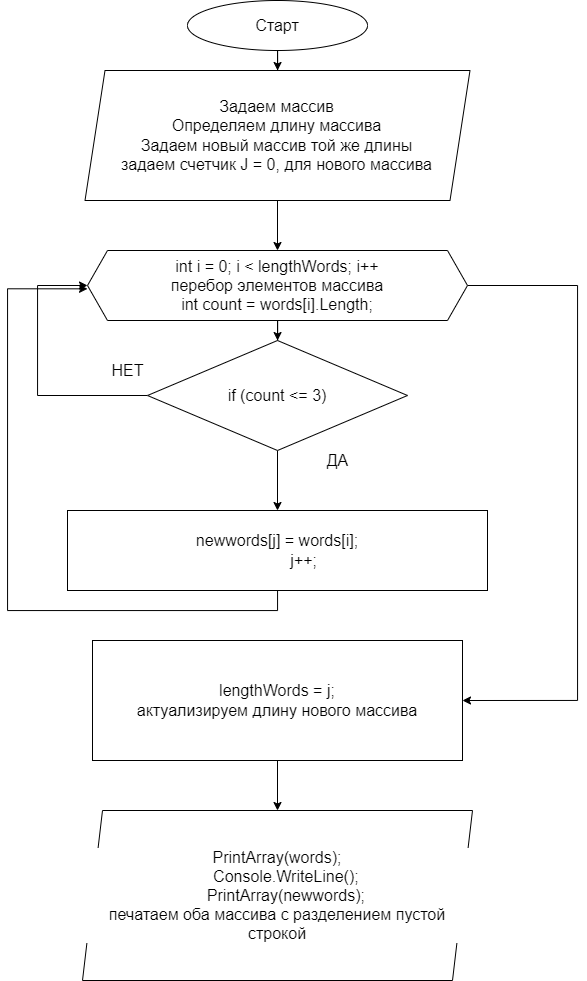

The diagram above was exported from draw.io. Its source (the exported page's mxGraphModel, read from the mxfile embedded in the PNG):
<mxGraphModel dx="1021" dy="529" grid="1" gridSize="10" guides="1" tooltips="1" connect="1" arrows="1" fold="1" page="1" pageScale="1" pageWidth="827" pageHeight="1169" math="0" shadow="0">
  <root>
    <mxCell id="0" />
    <mxCell id="1" parent="0" />
    <mxCell id="m0xoJtk2_GfxS09aTS2v-3" value="" style="edgeStyle=orthogonalEdgeStyle;rounded=0;orthogonalLoop=1;jettySize=auto;html=1;fontSize=16;" edge="1" parent="1" source="m0xoJtk2_GfxS09aTS2v-1" target="m0xoJtk2_GfxS09aTS2v-2">
      <mxGeometry relative="1" as="geometry" />
    </mxCell>
    <mxCell id="m0xoJtk2_GfxS09aTS2v-1" value="&lt;font style=&quot;font-size: 16px;&quot;&gt;Старт&lt;/font&gt;" style="ellipse;whiteSpace=wrap;html=1;" vertex="1" parent="1">
      <mxGeometry x="330" y="20" width="180" height="50" as="geometry" />
    </mxCell>
    <mxCell id="m0xoJtk2_GfxS09aTS2v-7" value="" style="edgeStyle=orthogonalEdgeStyle;rounded=0;orthogonalLoop=1;jettySize=auto;html=1;fontSize=16;" edge="1" parent="1" source="m0xoJtk2_GfxS09aTS2v-2" target="m0xoJtk2_GfxS09aTS2v-6">
      <mxGeometry relative="1" as="geometry" />
    </mxCell>
    <mxCell id="m0xoJtk2_GfxS09aTS2v-2" value="&lt;font style=&quot;font-size: 16px;&quot;&gt;Задаем массив&lt;br&gt;Определяем длину массива&lt;br&gt;Задаем новый массив той же длины&lt;br&gt;задаем счетчик J = 0, для нового массива&lt;/font&gt;" style="shape=parallelogram;perimeter=parallelogramPerimeter;whiteSpace=wrap;html=1;fixedSize=1;" vertex="1" parent="1">
      <mxGeometry x="227.5" y="90" width="385" height="130" as="geometry" />
    </mxCell>
    <mxCell id="m0xoJtk2_GfxS09aTS2v-9" value="" style="edgeStyle=orthogonalEdgeStyle;rounded=0;orthogonalLoop=1;jettySize=auto;html=1;fontSize=16;" edge="1" parent="1" source="m0xoJtk2_GfxS09aTS2v-6" target="m0xoJtk2_GfxS09aTS2v-8">
      <mxGeometry relative="1" as="geometry" />
    </mxCell>
    <mxCell id="m0xoJtk2_GfxS09aTS2v-18" style="edgeStyle=orthogonalEdgeStyle;rounded=0;orthogonalLoop=1;jettySize=auto;html=1;entryX=1;entryY=0.5;entryDx=0;entryDy=0;fontSize=16;" edge="1" parent="1" source="m0xoJtk2_GfxS09aTS2v-6" target="m0xoJtk2_GfxS09aTS2v-17">
      <mxGeometry relative="1" as="geometry">
        <Array as="points">
          <mxPoint x="720" y="305" />
          <mxPoint x="720" y="720" />
        </Array>
      </mxGeometry>
    </mxCell>
    <mxCell id="m0xoJtk2_GfxS09aTS2v-6" value="&lt;font style=&quot;font-size: 16px;&quot;&gt;int i = 0; i &amp;lt; lengthWords; i++&lt;br&gt;перебор элементов массива&lt;br&gt;int count = words[i].Length;&lt;/font&gt;" style="shape=hexagon;perimeter=hexagonPerimeter2;whiteSpace=wrap;html=1;fixedSize=1;" vertex="1" parent="1">
      <mxGeometry x="230" y="270" width="380" height="70" as="geometry" />
    </mxCell>
    <mxCell id="m0xoJtk2_GfxS09aTS2v-11" value="" style="edgeStyle=orthogonalEdgeStyle;rounded=0;orthogonalLoop=1;jettySize=auto;html=1;fontSize=16;" edge="1" parent="1" source="m0xoJtk2_GfxS09aTS2v-8" target="m0xoJtk2_GfxS09aTS2v-10">
      <mxGeometry relative="1" as="geometry" />
    </mxCell>
    <mxCell id="m0xoJtk2_GfxS09aTS2v-14" style="edgeStyle=orthogonalEdgeStyle;rounded=0;orthogonalLoop=1;jettySize=auto;html=1;exitX=0;exitY=0.5;exitDx=0;exitDy=0;entryX=0;entryY=0.5;entryDx=0;entryDy=0;fontSize=16;" edge="1" parent="1" source="m0xoJtk2_GfxS09aTS2v-8" target="m0xoJtk2_GfxS09aTS2v-6">
      <mxGeometry relative="1" as="geometry">
        <Array as="points">
          <mxPoint x="180" y="415" />
          <mxPoint x="180" y="305" />
        </Array>
      </mxGeometry>
    </mxCell>
    <mxCell id="m0xoJtk2_GfxS09aTS2v-8" value="&lt;font style=&quot;font-size: 16px;&quot;&gt;if (count &amp;lt;= 3)&lt;/font&gt;" style="rhombus;whiteSpace=wrap;html=1;" vertex="1" parent="1">
      <mxGeometry x="290" y="360" width="260" height="110" as="geometry" />
    </mxCell>
    <mxCell id="m0xoJtk2_GfxS09aTS2v-16" style="edgeStyle=orthogonalEdgeStyle;rounded=0;orthogonalLoop=1;jettySize=auto;html=1;fontSize=16;" edge="1" parent="1" source="m0xoJtk2_GfxS09aTS2v-10">
      <mxGeometry relative="1" as="geometry">
        <mxPoint x="230" y="308.3333333333333" as="targetPoint" />
        <Array as="points">
          <mxPoint x="420" y="630" />
          <mxPoint x="150" y="630" />
          <mxPoint x="150" y="308" />
        </Array>
      </mxGeometry>
    </mxCell>
    <mxCell id="m0xoJtk2_GfxS09aTS2v-10" value="&lt;div style=&quot;font-size: 16px;&quot;&gt;&lt;font style=&quot;font-size: 16px;&quot;&gt;newwords[j] = words[i];&lt;/font&gt;&lt;/div&gt;&lt;div style=&quot;font-size: 16px;&quot;&gt;&lt;font style=&quot;font-size: 16px;&quot;&gt;&amp;nbsp; &amp;nbsp; &amp;nbsp; &amp;nbsp; &amp;nbsp; &amp;nbsp; j++;&lt;/font&gt;&lt;/div&gt;" style="whiteSpace=wrap;html=1;" vertex="1" parent="1">
      <mxGeometry x="210" y="530" width="420" height="80" as="geometry" />
    </mxCell>
    <mxCell id="m0xoJtk2_GfxS09aTS2v-12" value="ДА" style="text;html=1;align=center;verticalAlign=middle;resizable=0;points=[];autosize=1;strokeColor=none;fillColor=none;fontSize=16;" vertex="1" parent="1">
      <mxGeometry x="455" y="465" width="50" height="30" as="geometry" />
    </mxCell>
    <mxCell id="m0xoJtk2_GfxS09aTS2v-15" value="НЕТ" style="text;html=1;align=center;verticalAlign=middle;resizable=0;points=[];autosize=1;strokeColor=none;fillColor=none;fontSize=16;" vertex="1" parent="1">
      <mxGeometry x="240" y="375" width="60" height="30" as="geometry" />
    </mxCell>
    <mxCell id="m0xoJtk2_GfxS09aTS2v-20" value="" style="edgeStyle=orthogonalEdgeStyle;rounded=0;orthogonalLoop=1;jettySize=auto;html=1;fontSize=16;" edge="1" parent="1" source="m0xoJtk2_GfxS09aTS2v-17">
      <mxGeometry relative="1" as="geometry">
        <mxPoint x="420" y="829.9999999999998" as="targetPoint" />
      </mxGeometry>
    </mxCell>
    <mxCell id="m0xoJtk2_GfxS09aTS2v-17" value="lengthWords = j;&lt;br&gt;актуализируем длину нового массива" style="rounded=0;whiteSpace=wrap;html=1;labelBackgroundColor=#FFFFFF;fontSize=16;" vertex="1" parent="1">
      <mxGeometry x="235" y="660" width="370" height="120" as="geometry" />
    </mxCell>
    <mxCell id="m0xoJtk2_GfxS09aTS2v-21" value="&lt;div&gt;PrintArray(words);&lt;/div&gt;&lt;div&gt;&amp;nbsp; &amp;nbsp; Console.WriteLine();&lt;/div&gt;&lt;div&gt;&amp;nbsp; &amp;nbsp; PrintArray(newwords);&lt;/div&gt;&lt;div&gt;печатаем оба массива с разделением пустой строкой&lt;/div&gt;" style="shape=parallelogram;perimeter=parallelogramPerimeter;whiteSpace=wrap;html=1;fixedSize=1;fontSize=16;rounded=0;labelBackgroundColor=#FFFFFF;" vertex="1" parent="1">
      <mxGeometry x="225" y="830" width="390" height="170" as="geometry" />
    </mxCell>
  </root>
</mxGraphModel>